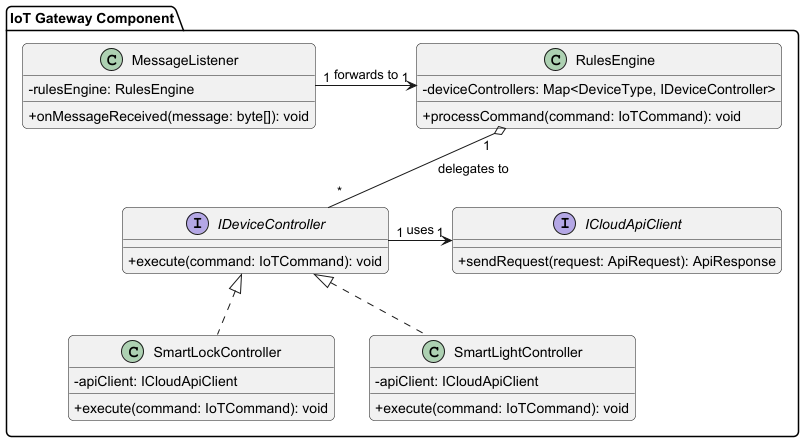

The diagram above was rendered by PlantUML. Its source (embedded in the PNG):
@startuml IotGatewayComponentClassDiagram
' Estilo
skinparam classAttributeIconSize 0
skinparam roundcorner 10

package "IoT Gateway Component" {

    class MessageListener {
        - rulesEngine: RulesEngine
        + onMessageReceived(message: byte[]): void
    }

    class RulesEngine {
        - deviceControllers: Map<DeviceType, IDeviceController>
        + processCommand(command: IoTCommand): void
    }

    interface IDeviceController {
        + execute(command: IoTCommand): void
    }

    class SmartLockController implements IDeviceController {
        - apiClient: ICloudApiClient
        + execute(command: IoTCommand): void
    }

    class SmartLightController implements IDeviceController {
        - apiClient: ICloudApiClient
        + execute(command: IoTCommand): void
    }

    interface ICloudApiClient {
        + sendRequest(request: ApiRequest): ApiResponse
    }

    ' --- Relaciones ---
    MessageListener "1" -> "1" RulesEngine : forwards to
    RulesEngine "1" o-- "*" IDeviceController : delegates to
    IDeviceController "1" -> "1" ICloudApiClient : uses
}
@enduml